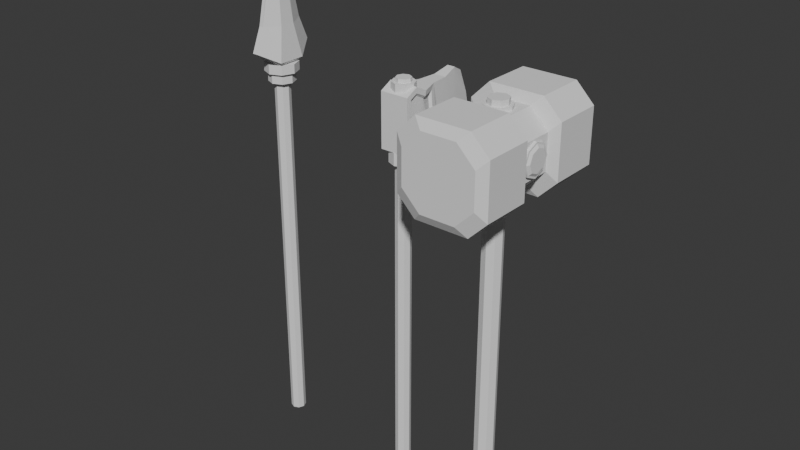 # Source: Weapons.blend  (saved by Blender 4.0.36; exported with 4.5.12 LTS)
import bpy
from mathutils import Matrix  # noqa: F401  (used for matrix-valued properties, if any)

bpy.ops.wm.read_factory_settings(use_empty=True)
scene = bpy.context.scene
scene.name = 'Scene'

# ---- collections
col_collection = bpy.data.collections.new('Collection'); scene.collection.children.link(col_collection)

# ---- world
world_world = bpy.data.worlds.new('World'); scene.world = world_world
world_world.use_nodes = True; world_world.node_tree.nodes.clear()
_N = world_world.node_tree.nodes; _L = world_world.node_tree.links
n0 = _N.new('ShaderNodeOutputWorld'); n0.name = 'World Output'; n0.location = (300, 300)
n1 = _N.new('ShaderNodeBackground'); n1.name = 'Background'; n1.location = (10, 300)
n1.inputs[0].default_value = (0.05088, 0.05088, 0.05088, 1.0)
_L.new(n1.outputs[0], n0.inputs[0])
n0.is_active_output = True
world_world.color = (0.05088, 0.05088, 0.05088)
world_world.use_sun_shadow = False
world_world.sun_shadow_jitter_overblur = 0.0

# ---- meshes
me_cylinder_001 = bpy.data.meshes.new('Cylinder.001')
me_cylinder_001.from_pydata([(-1.162e-08, 0.04, -0.7), (-1.162e-08, 0.04, 0.9818), (0.02828, 0.02828, -0.7), (0.02828, 0.02828, 0.9818), (0.04, 0.0, -0.7), (0.04, 0.0, 0.9818), (0.02828, -0.02828, -0.7), (0.02828, -0.02828, 0.9818), (-1.162e-08, -0.04, -0.7), (-1.162e-08, -0.04, 0.9818), (-0.02828, -0.02828, -0.7), (-0.02828, -0.02828, 0.9818), (-0.04, 0.0, -0.7), (-0.04, 0.0, 0.9818), (-0.02828, 0.02828, -0.7), (-0.02828, 0.02828, 0.9818), (-1.001e-08, 0.05381, 0.9415), (0.03805, 0.03805, 0.9415), (0.05381, 1.608e-10, 0.9415), (0.03805, -0.03805, 0.9415), (-1.001e-08, -0.05381, 0.9415), (-0.03805, -0.03805, 0.9415), (-0.05381, 1.608e-10, 0.9415), (-0.03805, 0.03805, 0.9415), (0.03805, 0.03805, 0.9584), (-1.001e-08, 0.05381, 0.9584), (0.05381, 1.608e-10, 0.9584), (0.03805, -0.03805, 0.9584), (-1.001e-08, -0.05381, 0.9584), (-0.03805, -0.03805, 0.9584), (-0.05381, 1.608e-10, 0.9584), (-0.03805, 0.03805, 0.9584), (-1.001e-08, 0.05381, 0.6396), (0.03805, 0.03805, 0.6396), (0.05381, 1.608e-10, 0.6396), (0.03805, -0.03805, 0.6396), (-1.001e-08, -0.05381, 0.6396), (-0.03805, -0.03805, 0.6396), (-0.05381, 1.608e-10, 0.6396), (-0.03805, 0.03805, 0.6396), (0.03805, 0.03805, 0.6565), (-1.001e-08, 0.05381, 0.6565), (0.05381, 1.608e-10, 0.6565), (0.03805, -0.03805, 0.6565), (-1.001e-08, -0.05381, 0.6565), (-0.03805, -0.03805, 0.6565), (-0.05381, 1.608e-10, 0.6565), (-0.03805, 0.03805, 0.6565), (-0.1445, -0.3195, 0.7298), (-0.07021, -0.3195, 0.6555), (-0.07021, -0.3195, 0.9445), (-0.1445, -0.3195, 0.8702), (-0.07021, 0.3195, 0.6555), (-0.1445, 0.3195, 0.7298), (-0.1445, 0.3195, 0.8702), (-0.07021, 0.3195, 0.9445), (0.07021, -0.3195, 0.6555), (0.1445, -0.3195, 0.7298), (0.1445, -0.3195, 0.8702), (0.07021, -0.3195, 0.9445), (0.1445, 0.3195, 0.7298), (0.07021, 0.3195, 0.6555), (0.07021, 0.3195, 0.9445), (0.1445, 0.3195, 0.8702), (-0.182, 0.2971, 0.6919), (-0.1081, 0.2971, 0.618), (-0.1081, 0.2971, 0.982), (-0.182, 0.2971, 0.9081), (-0.1081, -0.2971, 0.982), (-0.182, -0.2971, 0.9081), (-0.182, -0.2971, 0.6919), (-0.1081, -0.2971, 0.618), (-0.07092, -0.07895, 0.6555), (-0.1445, -0.07895, 0.7291), (-0.1445, 0.07895, 0.7291), (-0.07092, 0.07895, 0.6555), (-0.07092, 0.07895, 0.9445), (-0.1445, 0.07895, 0.8709), (-0.1445, -0.07895, 0.8709), (-0.07092, -0.07895, 0.9445), (0.07092, 0.07895, 0.6555), (0.1445, 0.07895, 0.7291), (0.1445, -0.07895, 0.7291), (0.07092, -0.07895, 0.6555), (0.07092, -0.07895, 0.9445), (0.1445, -0.07895, 0.8709), (0.1445, 0.07895, 0.8709), (0.07092, 0.07895, 0.9445), (0.182, 0.2971, 0.6919), (0.1081, 0.2971, 0.618), (0.1081, 0.2971, 0.982), (0.182, 0.2971, 0.9081), (0.1081, -0.2971, 0.982), (0.182, -0.2971, 0.9081), (0.182, -0.2971, 0.6919), (0.1081, -0.2971, 0.618), (-0.1083, -0.09835, 0.982), (-0.182, -0.09835, 0.9083), (0.182, -0.09835, 0.9083), (0.1083, -0.09835, 0.982), (0.1083, 0.09835, 0.982), (0.182, 0.09835, 0.9083), (-0.182, 0.09835, 0.9083), (-0.1083, 0.09835, 0.982), (0.182, -0.09835, 0.6917), (0.1083, -0.09835, 0.618), (-0.1083, -0.09835, 0.618), (-0.182, -0.09835, 0.6917), (-0.182, 0.09835, 0.6917), (-0.1083, 0.09835, 0.618), (0.1083, 0.09835, 0.618), (0.182, 0.09835, 0.6917), (-0.1554, 0.05788, 0.8), (0.1554, 0.05788, 0.8), (-0.1554, 0.04093, 0.7591), (0.1554, 0.04093, 0.7591), (-0.1554, -1.885e-10, 0.7421), (0.1554, -3.875e-09, 0.7421), (-0.1554, -0.04093, 0.7591), (0.1554, -0.04093, 0.7591), (-0.1554, -0.05788, 0.8), (0.1554, -0.05788, 0.8), (-0.1554, -0.04093, 0.8409), (0.1554, -0.04093, 0.8409), (-0.1554, 4.358e-09, 0.8579), (0.1554, 6.717e-10, 0.8579), (-0.1554, 0.04093, 0.8409), (0.1554, 0.04093, 0.8409), (-0.1554, 0.06508, 0.8), (-0.1554, 0.04602, 0.754), (0.1554, 0.04602, 0.754), (0.1554, 0.06508, 0.8), (-0.1554, -1.885e-10, 0.7349), (0.1554, -4.224e-09, 0.7349), (-0.1554, -0.04602, 0.754), (0.1554, -0.04602, 0.754), (-0.1554, -0.06508, 0.8), (0.1554, -0.06508, 0.8), (-0.1554, -0.04602, 0.846), (0.1554, -0.04602, 0.846), (-0.1554, 4.707e-09, 0.8651), (0.1554, 6.717e-10, 0.8651), (-0.1554, 0.04602, 0.846), (0.1554, 0.04602, 0.846), (-0.163, 0.04639, 0.8), (-0.163, 0.0328, 0.7672), (0.163, 0.0328, 0.7672), (0.163, 0.04639, 0.8), (-0.163, -5.687e-10, 0.7536), (0.163, -3.588e-09, 0.7536), (-0.163, -0.0328, 0.7672), (0.163, -0.0328, 0.7672), (-0.163, -0.04639, 0.8), (0.163, -0.04639, 0.8), (-0.163, -0.0328, 0.8328), (0.163, -0.0328, 0.8328), (-0.163, 2.723e-09, 0.8464), (0.163, -2.969e-10, 0.8464), (-0.163, 0.0328, 0.8328), (0.163, 0.0328, 0.8328)], [], [(0, 1, 3, 2), (2, 3, 5, 4), (4, 5, 7, 6), (6, 7, 9, 8), (8, 9, 11, 10), (10, 11, 13, 12), (3, 1, 15, 13, 11, 9, 7, 5), (12, 13, 15, 14), (14, 15, 1, 0), (0, 2, 4, 6, 8, 10, 12, 14), (50, 59, 92, 68), (52, 61, 89, 65), (99, 96, 68, 92), (56, 49, 71, 95), (85, 82, 81, 86), (88, 91, 101, 111), (17, 18, 19, 20, 21, 22, 23, 16), (24, 25, 31, 30, 29, 28, 27, 26), (20, 19, 27, 28), (18, 17, 24, 26), (23, 22, 30, 31), (21, 20, 28, 29), (19, 18, 26, 27), (17, 16, 25, 24), (16, 23, 31, 25), (22, 21, 29, 30), (33, 34, 35, 36, 37, 38, 39, 32), (40, 41, 47, 46, 45, 44, 43, 42), (36, 35, 43, 44), (34, 33, 40, 42), (39, 38, 46, 47), (37, 36, 44, 45), (35, 34, 42, 43), (33, 32, 41, 40), (32, 39, 47, 41), (38, 37, 45, 46), (60, 63, 91, 88), (74, 77, 102, 108), (56, 57, 58, 59, 50, 51, 48, 49), (80, 75, 109, 110), (76, 87, 100, 103), (77, 74, 73, 78), (86, 81, 111, 101), (78, 73, 107, 97), (108, 102, 67, 64), (65, 89, 110, 109), (104, 98, 93, 94), (70, 69, 97, 107), (83, 72, 75, 80), (90, 66, 103, 100), (106, 105, 95, 71), (82, 85, 98, 104), (52, 53, 54, 55, 62, 63, 60, 61), (54, 53, 64, 67), (79, 84, 87, 76), (62, 55, 66, 90), (84, 79, 96, 99), (72, 83, 105, 106), (58, 57, 94, 93), (77, 78, 79, 76), (85, 86, 87, 84), (81, 82, 83, 80), (73, 74, 75, 72), (111, 81, 80, 110), (74, 108, 109, 75), (71, 49, 48, 70), (50, 68, 69, 51), (107, 73, 72, 106), (82, 104, 105, 83), (89, 61, 60, 88), (62, 90, 91, 63), (106, 71, 70, 107), (68, 96, 97, 69), (108, 64, 65, 109), (88, 111, 110, 89), (104, 94, 95, 105), (103, 66, 67, 102), (101, 91, 90, 100), (93, 98, 99, 92), (56, 95, 94, 57), (92, 59, 58, 93), (84, 99, 98, 85), (78, 97, 96, 79), (100, 87, 86, 101), (52, 65, 64, 53), (66, 55, 54, 67), (76, 103, 102, 77), (48, 51, 69, 70), (128, 131, 130, 129), (129, 130, 133, 132), (132, 133, 135, 134), (134, 135, 137, 136), (136, 137, 139, 138), (138, 139, 141, 140), (117, 115, 146, 149), (140, 141, 143, 142), (142, 143, 131, 128), (122, 124, 156, 154), (114, 112, 128, 129), (113, 115, 130, 131), (116, 114, 129, 132), (115, 117, 133, 130), (118, 116, 132, 134), (117, 119, 135, 133), (120, 118, 134, 136), (119, 121, 137, 135), (122, 120, 136, 138), (121, 123, 139, 137), (124, 122, 138, 140), (123, 125, 141, 139), (126, 124, 140, 142), (125, 127, 143, 141), (112, 126, 142, 128), (127, 113, 131, 143), (146, 147, 159, 157, 155, 153, 151, 149), (144, 145, 148, 150, 152, 154, 156, 158), (125, 123, 155, 157), (116, 118, 150, 148), (124, 126, 158, 156), (119, 117, 149, 151), (127, 125, 157, 159), (118, 120, 152, 150), (126, 112, 144, 158), (121, 119, 151, 153), (112, 114, 145, 144), (113, 127, 159, 147), (120, 122, 154, 152), (115, 113, 147, 146), (123, 121, 153, 155), (114, 116, 148, 145)])
_uv = me_cylinder_001.uv_layers.new(name='UVMap')
_uv.uv.foreach_set('vector', [1.0, 0.5, 1.0, 1.0, 0.875, 1.0, 0.875, 0.5, 0.875, 0.5, 0.875, 1.0, 0.75, 1.0, 0.75, 0.5, 0.75, 0.5, 0.75, 1.0, 0.625, 1.0, 0.625, 0.5, 0.625, 0.5, 0.625, 1.0, 0.5, 1.0, 0.5, 0.5, 0.5, 0.5, 0.5, 1.0, 0.375, 1.0, 0.375, 0.5, 0.375, 0.5, 0.375, 1.0, 0.25, 1.0, 0.25, 0.5, 0.4197, 0.4197, 0.25, 0.49, 0.08029, 0.4197, 0.01, 0.25, 0.08029, 0.08029, 0.25, 0.01, 0.4197, 0.08029, 0.49, 0.25, 0.25, 0.5, 0.25, 1.0, 0.125, 1.0, 0.125, 0.5, 0.125, 0.5, 0.125, 1.0, 0.0, 1.0, 0.0, 0.5, 0.75, 0.49, 0.9197, 0.4197, 0.99, 0.25, 0.9197, 0.08029, 0.75, 0.01, 0.5803, 0.08029, 0.51, 0.25, 0.5803, 0.4197, 0.625, 0.9357, 0.625, 0.8143, 0.625, 0.8007, 0.625, 0.9493, 0.375, 0.3143, 0.375, 0.4357, 0.375, 0.4493, 0.375, 0.3007, 0.6756, 0.6811, 0.8244, 0.6811, 0.8243, 0.75, 0.6757, 0.75, 0.375, 0.8143, 0.375, 0.9357, 0.375, 0.9493, 0.375, 0.8007, 0.5614, 0.6811, 0.4386, 0.6811, 0.4386, 0.5689, 0.5614, 0.5689, 0.4257, 0.5, 0.5743, 0.5, 0.5744, 0.5689, 0.4256, 0.5689, 0.4197, 0.4197, 0.49, 0.25, 0.4197, 0.08029, 0.25, 0.01, 0.08029, 0.08029, 0.01, 0.25, 0.08029, 0.4197, 0.25, 0.49, 0.4197, 0.4197, 0.25, 0.49, 0.08029, 0.4197, 0.01, 0.25, 0.08029, 0.08029, 0.25, 0.01, 0.4197, 0.08029, 0.49, 0.25, 0.25, 0.01, 0.4197, 0.08029, 0.4197, 0.08029, 0.25, 0.01, 0.49, 0.25, 0.4197, 0.4197, 0.4197, 0.4197, 0.49, 0.25, 0.08029, 0.4197, 0.01, 0.25, 0.01, 0.25, 0.08029, 0.4197, 0.08029, 0.08029, 0.25, 0.01, 0.25, 0.01, 0.08029, 0.08029, 0.4197, 0.08029, 0.49, 0.25, 0.49, 0.25, 0.4197, 0.08029, 0.4197, 0.4197, 0.25, 0.49, 0.25, 0.49, 0.4197, 0.4197, 0.25, 0.49, 0.08029, 0.4197, 0.08029, 0.4197, 0.25, 0.49, 0.01, 0.25, 0.08029, 0.08029, 0.08029, 0.08029, 0.01, 0.25, 0.4197, 0.4197, 0.49, 0.25, 0.4197, 0.08029, 0.25, 0.01, 0.08029, 0.08029, 0.01, 0.25, 0.08029, 0.4197, 0.25, 0.49, 0.4197, 0.4197, 0.25, 0.49, 0.08029, 0.4197, 0.01, 0.25, 0.08029, 0.08029, 0.25, 0.01, 0.4197, 0.08029, 0.49, 0.25, 0.25, 0.01, 0.4197, 0.08029, 0.4197, 0.08029, 0.25, 0.01, 0.49, 0.25, 0.4197, 0.4197, 0.4197, 0.4197, 0.49, 0.25, 0.08029, 0.4197, 0.01, 0.25, 0.01, 0.25, 0.08029, 0.4197, 0.08029, 0.08029, 0.25, 0.01, 0.25, 0.01, 0.08029, 0.08029, 0.4197, 0.08029, 0.49, 0.25, 0.49, 0.25, 0.4197, 0.08029, 0.4197, 0.4197, 0.25, 0.49, 0.25, 0.49, 0.4197, 0.4197, 0.25, 0.49, 0.08029, 0.4197, 0.08029, 0.4197, 0.25, 0.49, 0.01, 0.25, 0.08029, 0.08029, 0.08029, 0.08029, 0.01, 0.25, 0.4393, 0.5, 0.5607, 0.5, 0.5743, 0.5, 0.4257, 0.5, 0.4386, 0.1811, 0.5614, 0.1811, 0.5744, 0.1811, 0.4256, 0.1811, 0.375, 0.8143, 0.4393, 0.75, 0.5607, 0.75, 0.625, 0.8143, 0.625, 0.9357, 0.5607, 1.0, 0.4393, 1.0, 0.375, 0.9357, 0.3114, 0.5689, 0.1886, 0.5689, 0.1756, 0.5689, 0.3244, 0.5689, 0.8114, 0.5689, 0.6886, 0.5689, 0.6756, 0.5689, 0.8244, 0.5689, 0.5614, 0.1811, 0.4386, 0.1811, 0.4386, 0.06888, 0.5614, 0.06888, 0.5614, 0.5689, 0.4386, 0.5689, 0.4256, 0.5689, 0.5744, 0.5689, 0.5614, 0.06888, 0.4386, 0.06888, 0.4256, 0.06888, 0.5744, 0.06888, 0.4256, 0.1811, 0.5744, 0.1811, 0.5743, 0.25, 0.4257, 0.25, 0.1757, 0.5, 0.3243, 0.5, 0.3244, 0.5689, 0.1756, 0.5689, 0.4256, 0.6811, 0.5744, 0.6811, 0.5743, 0.75, 0.4257, 0.75, 0.4257, 0.0, 0.5743, 0.0, 0.5744, 0.06888, 0.4256, 0.06888, 0.3114, 0.6811, 0.1886, 0.6811, 0.1886, 0.5689, 0.3114, 0.5689, 0.6757, 0.5, 0.8243, 0.5, 0.8244, 0.5689, 0.6756, 0.5689, 0.1756, 0.6811, 0.3244, 0.6811, 0.3243, 0.75, 0.1757, 0.75, 0.4386, 0.6811, 0.5614, 0.6811, 0.5744, 0.6811, 0.4256, 0.6811, 0.375, 0.3143, 0.4393, 0.25, 0.5607, 0.25, 0.625, 0.3143, 0.625, 0.4357, 0.5607, 0.5, 0.4393, 0.5, 0.375, 0.4357, 0.5607, 0.25, 0.4393, 0.25, 0.4257, 0.25, 0.5743, 0.25, 0.8114, 0.6811, 0.6886, 0.6811, 0.6886, 0.5689, 0.8114, 0.5689, 0.625, 0.4357, 0.625, 0.3143, 0.625, 0.3007, 0.625, 0.4493, 0.6886, 0.6811, 0.8114, 0.6811, 0.8244, 0.6811, 0.6756, 0.6811, 0.1886, 0.6811, 0.3114, 0.6811, 0.3244, 0.6811, 0.1756, 0.6811, 0.5607, 0.75, 0.4393, 0.75, 0.4257, 0.75, 0.5743, 0.75, 0.5614, 0.1811, 0.5614, 0.06888, 0.625, 0.06888, 0.625, 0.1811, 0.5614, 0.6811, 0.5614, 0.5689, 0.6886, 0.5689, 0.6886, 0.6811, 0.4386, 0.5689, 0.4386, 0.6811, 0.3114, 0.6811, 0.3114, 0.5689, 0.125, 0.6811, 0.125, 0.5689, 0.1886, 0.5689, 0.1886, 0.6811, 0.4256, 0.5689, 0.4386, 0.5689, 0.3114, 0.5689, 0.3244, 0.5689, 0.125, 0.5689, 0.125, 0.5689, 0.1756, 0.5689, 0.1886, 0.5689, 0.375, 0.9493, 0.375, 0.9357, 0.4393, 1.0, 0.4257, 1.0, 0.625, 0.9357, 0.625, 0.9493, 0.5743, 1.0, 0.5607, 1.0, 0.125, 0.6811, 0.125, 0.6811, 0.1886, 0.6811, 0.1756, 0.6811, 0.4386, 0.6811, 0.4256, 0.6811, 0.3244, 0.6811, 0.3114, 0.6811, 0.375, 0.4493, 0.375, 0.4357, 0.4393, 0.5, 0.4257, 0.5, 0.625, 0.4357, 0.625, 0.4493, 0.5743, 0.5, 0.5607, 0.5, 0.1756, 0.6811, 0.1757, 0.75, 0.125, 0.75, 0.125, 0.6811, 0.625, 0.0, 0.625, 0.06888, 0.5744, 0.06888, 0.5743, 0.0, 0.125, 0.5689, 0.125, 0.5, 0.1757, 0.5, 0.1756, 0.5689, 0.4257, 0.5, 0.4256, 0.5689, 0.3244, 0.5689, 0.3243, 0.5, 0.4256, 0.6811, 0.4257, 0.75, 0.3243, 0.75, 0.3244, 0.6811, 0.625, 0.1811, 0.625, 0.25, 0.5743, 0.25, 0.5744, 0.1811, 0.5744, 0.5689, 0.5743, 0.5, 0.6757, 0.5, 0.6756, 0.5689, 0.5743, 0.75, 0.5744, 0.6811, 0.6756, 0.6811, 0.6757, 0.75, 0.375, 0.8143, 0.375, 0.8007, 0.4257, 0.75, 0.4393, 0.75, 0.625, 0.8007, 0.625, 0.8143, 0.5607, 0.75, 0.5743, 0.75, 0.6886, 0.6811, 0.6756, 0.6811, 0.5744, 0.6811, 0.5614, 0.6811, 0.5614, 0.06888, 0.5744, 0.06888, 0.625, 0.06888, 0.625, 0.06888, 0.6756, 0.5689, 0.6886, 0.5689, 0.5614, 0.5689, 0.5744, 0.5689, 0.375, 0.3143, 0.375, 0.3007, 0.4257, 0.25, 0.4393, 0.25, 0.625, 0.3007, 0.625, 0.3143, 0.5607, 0.25, 0.5743, 0.25, 0.625, 0.1811, 0.625, 0.1811, 0.5744, 0.1811, 0.5614, 0.1811, 0.4393, 1.0, 0.5607, 1.0, 0.5743, 1.0, 0.4257, 1.0, 1.0, 0.5, 1.0, 1.0, 0.875, 1.0, 0.875, 0.5, 0.875, 0.5, 0.875, 1.0, 0.75, 1.0, 0.75, 0.5, 0.75, 0.5, 0.75, 1.0, 0.625, 1.0, 0.625, 0.5, 0.625, 0.5, 0.625, 1.0, 0.5, 1.0, 0.5, 0.5, 0.5, 0.5, 0.5, 1.0, 0.375, 1.0, 0.375, 0.5, 0.375, 0.5, 0.375, 1.0, 0.25, 1.0, 0.25, 0.5, 0.4634, 0.25, 0.4009, 0.4009, 0.4009, 0.4009, 0.4634, 0.25, 0.25, 0.5, 0.25, 1.0, 0.125, 1.0, 0.125, 0.5, 0.125, 0.5, 0.125, 1.0, 0.0, 1.0, 0.0, 0.5, 0.5991, 0.09908, 0.5366, 0.25, 0.5366, 0.25, 0.5991, 0.09908, 0.9009, 0.4009, 0.75, 0.4634, 0.75, 0.49, 0.9197, 0.4197, 0.25, 0.4634, 0.4009, 0.4009, 0.4197, 0.4197, 0.25, 0.49, 0.9634, 0.25, 0.9009, 0.4009, 0.9197, 0.4197, 0.99, 0.25, 0.4009, 0.4009, 0.4634, 0.25, 0.49, 0.25, 0.4197, 0.4197, 0.9009, 0.09908, 0.9634, 0.25, 0.99, 0.25, 0.9197, 0.08029, 0.4634, 0.25, 0.4009, 0.09908, 0.4197, 0.08029, 0.49, 0.25, 0.75, 0.03657, 0.9009, 0.09908, 0.9197, 0.08029, 0.75, 0.01, 0.4009, 0.09908, 0.25, 0.03657, 0.25, 0.01, 0.4197, 0.08029, 0.5991, 0.09908, 0.75, 0.03657, 0.75, 0.01, 0.5803, 0.08029, 0.25, 0.03657, 0.09908, 0.09908, 0.08029, 0.08029, 0.25, 0.01, 0.5366, 0.25, 0.5991, 0.09908, 0.5803, 0.08029, 0.51, 0.25, 0.09908, 0.09908, 0.03657, 0.25, 0.01, 0.25, 0.08029, 0.08029, 0.5991, 0.4009, 0.5366, 0.25, 0.51, 0.25, 0.5803, 0.4197, 0.03657, 0.25, 0.09908, 0.4009, 0.08029, 0.4197, 0.01, 0.25, 0.75, 0.4634, 0.5991, 0.4009, 0.5803, 0.4197, 0.75, 0.49, 0.09908, 0.4009, 0.25, 0.4634, 0.25, 0.49, 0.08029, 0.4197, 0.4009, 0.4009, 0.25, 0.4634, 0.09908, 0.4009, 0.03657, 0.25, 0.09908, 0.09908, 0.25, 0.03657, 0.4009, 0.09908, 0.4634, 0.25, 0.75, 0.4634, 0.9009, 0.4009, 0.9634, 0.25, 0.9009, 0.09908, 0.75, 0.03657, 0.5991, 0.09908, 0.5366, 0.25, 0.5991, 0.4009, 0.03657, 0.25, 0.09908, 0.09908, 0.09908, 0.09908, 0.03657, 0.25, 0.9634, 0.25, 0.9009, 0.09908, 0.9009, 0.09908, 0.9634, 0.25, 0.5366, 0.25, 0.5991, 0.4009, 0.5991, 0.4009, 0.5366, 0.25, 0.4009, 0.09908, 0.4634, 0.25, 0.4634, 0.25, 0.4009, 0.09908, 0.09908, 0.4009, 0.03657, 0.25, 0.03657, 0.25, 0.09908, 0.4009, 0.9009, 0.09908, 0.75, 0.03657, 0.75, 0.03657, 0.9009, 0.09908, 0.5991, 0.4009, 0.75, 0.4634, 0.75, 0.4634, 0.5991, 0.4009, 0.25, 0.03657, 0.4009, 0.09908, 0.4009, 0.09908, 0.25, 0.03657, 0.75, 0.4634, 0.9009, 0.4009, 0.9009, 0.4009, 0.75, 0.4634, 0.25, 0.4634, 0.09908, 0.4009, 0.09908, 0.4009, 0.25, 0.4634, 0.75, 0.03657, 0.5991, 0.09908, 0.5991, 0.09908, 0.75, 0.03657, 0.4009, 0.4009, 0.25, 0.4634, 0.25, 0.4634, 0.4009, 0.4009, 0.09908, 0.09908, 0.25, 0.03657, 0.25, 0.03657, 0.09908, 0.09908, 0.9009, 0.4009, 0.9634, 0.25, 0.9634, 0.25, 0.9009, 0.4009])
me_cylinder_001.update()
me_cylinder_003 = bpy.data.meshes.new('Cylinder.003')
me_cylinder_003.from_pydata([(-1.269e-08, 0.03137, -0.7), (-1.283e-08, 0.02968, 0.9584), (0.02218, 0.02218, -0.7), (0.02099, 0.02099, 0.9584), (0.03137, 0.0, -0.7), (0.02968, -1.201e-10, 0.9584), (0.02218, -0.02218, -0.7), (0.02099, -0.02099, 0.9584), (-1.269e-08, -0.03137, -0.7), (-1.283e-08, -0.02968, 0.9584), (-0.02218, -0.02218, -0.7), (-0.02099, -0.02099, 0.9584), (-0.03137, 0.0, -0.7), (-0.02968, -1.201e-10, 0.9584), (-0.02218, 0.02218, -0.7), (-0.02099, 0.02099, 0.9584), (0.03245, 0.03245, 0.9437), (0.0459, 2.057e-10, 0.9437), (0.03245, -0.03245, 0.9437), (-1.087e-08, -0.0459, 0.9437), (-0.03245, -0.03245, 0.9437), (-0.0459, 2.057e-10, 0.9437), (-0.03245, 0.03245, 0.9437), (-1.087e-08, 0.0459, 0.9437), (-0.03245, 0.03245, 0.9072), (-0.0459, 2.057e-10, 0.9072), (-0.03245, -0.03245, 0.9072), (-1.087e-08, -0.0459, 0.9072), (0.03245, -0.03245, 0.9072), (0.0459, 2.057e-10, 0.9072), (-1.087e-08, 0.0459, 0.9072), (0.03245, 0.03245, 0.9072), (-1.001e-08, 0.05381, 0.6396), (0.03805, 0.03805, 0.6396), (0.05381, 1.608e-10, 0.6396), (0.03805, -0.03805, 0.6396), (-1.001e-08, -0.05381, 0.6396), (-0.03805, -0.03805, 0.6396), (-0.05381, 1.608e-10, 0.6396), (-0.03805, 0.03805, 0.6396), (0.03805, 0.03805, 0.6901), (-1.001e-08, 0.05381, 0.6901), (0.05381, 1.608e-10, 0.6901), (0.03805, -0.03805, 0.6901), (-1.001e-08, -0.05381, 0.6901), (-0.03805, -0.03805, 0.6901), (-0.05381, 1.608e-10, 0.6901), (-0.03805, 0.03805, 0.6901), (0.03321, 0.189, 0.5927), (-0.03321, 0.189, 0.5927), (0.05862, 6.219e-08, 0.6867), (-0.05862, 1.107e-08, 0.6867), (0.05823, 0.0471, 0.7103), (-0.05823, 0.0471, 0.7103), (0.059, 0.04727, 0.8876), (-0.05862, 0.05199, 0.9081), (0.05862, 1.081e-07, 0.9113), (-0.05862, 5.664e-08, 0.9113), (0.0494, -0.02262, 0.89), (-0.0494, -0.02262, 0.89), (0.0494, -0.02262, 0.708), (-0.0494, -0.02262, 0.708), (0.02484, 0.2041, 0.9081), (-0.02484, 0.2041, 0.9081), (-0.01596, 0.2696, 0.9264), (0.01596, 0.2696, 0.9264), (-0.02417, 0.2696, 0.6547), (0.02417, 0.2696, 0.6547), (-0.00509, 0.3193, 0.8999), (-0.00509, 0.3572, 0.8057), (0.00509, 0.3193, 0.8999), (0.00509, 0.3572, 0.8057), (-0.00509, 0.3796, 0.5807), (0.00509, 0.3796, 0.5807), (-0.00509, 0.3817, 0.68), (0.00509, 0.3817, 0.68), (-0.01015, 0.2099, 0.4013), (0.01015, 0.2099, 0.4013), (-0.00509, 0.2618, 0.3389), (0.00509, 0.2618, 0.3389), (-0.01217, 0.1713, 0.4785), (0.01217, 0.1713, 0.4785), (0.03093, 0.0972, 0.8783), (0.04507, 0.09768, 0.7189), (-0.04507, 0.09768, 0.7189), (-0.03093, 0.0972, 0.8783), (0.05862, 6.333e-08, 0.6638), (0.05862, 0.05199, 0.6898), (-0.05862, 0.05199, 0.6898), (-0.05862, 6.333e-08, 0.6638), (0.032, 0.128, 0.9081), (0.05862, 0.05199, 0.9081), (0.05862, 5.588e-08, 0.9342), (-0.05862, 5.588e-08, 0.9342), (-0.059, 0.04727, 0.8876), (-0.04852, 0.128, 0.6898), (0.05862, -0.05199, 0.9081), (-0.05862, -0.05199, 0.9081), (0.05862, -0.05199, 0.6898), (-0.05862, -0.05199, 0.6898), (0.04852, 0.128, 0.6898), (-0.032, 0.128, 0.9081), (0.04941, -7.177e-07, 0.6967), (0.04883, 0.04396, 0.719), (-0.04883, 0.04396, 0.719), (-0.04941, -7.909e-07, 0.6967), (0.03762, 0.108, 0.8876), (0.04994, 0.04421, 0.8785), (0.04939, -6.633e-07, 0.9013), (-0.04939, -7.393e-07, 0.9013), (-0.04994, 0.04421, 0.8785), (-0.05251, 0.1083, 0.7104), (0.05862, -0.03151, 0.8955), (-0.05862, -0.03151, 0.8955), (0.05862, -0.03151, 0.7025), (-0.05862, -0.03151, 0.7025), (0.05251, 0.1083, 0.7104), (-0.03762, 0.108, 0.8876), (-1.269e-08, 0.03137, 0.948), (0.02218, 0.02218, 0.948), (0.03137, 0.0, 0.948), (0.02218, -0.02218, 0.948), (-1.269e-08, -0.03137, 0.948), (-0.02218, -0.02218, 0.948), (-0.03137, 0.0, 0.948), (-0.02218, 0.02218, 0.948)], [], [(118, 1, 3, 119), (119, 3, 5, 120), (120, 5, 7, 121), (121, 7, 9, 122), (122, 9, 11, 123), (123, 11, 13, 124), (3, 1, 15, 13, 11, 9, 7, 5), (124, 13, 15, 125), (125, 15, 1, 118), (0, 2, 4, 6, 8, 10, 12, 14), (24, 25, 21, 22), (26, 27, 19, 20), (28, 29, 17, 18), (31, 30, 23, 16), (30, 24, 22, 23), (25, 26, 20, 21), (27, 28, 18, 19), (29, 31, 16, 17), (16, 23, 22, 21, 20, 19, 18, 17), (31, 29, 28, 27, 26, 25, 24, 30), (33, 34, 35, 36, 37, 38, 39, 32), (40, 41, 47, 46, 45, 44, 43, 42), (36, 35, 43, 44), (34, 33, 40, 42), (39, 38, 46, 47), (37, 36, 44, 45), (35, 34, 42, 43), (33, 32, 41, 40), (32, 39, 47, 41), (38, 37, 45, 46), (63, 62, 65, 64), (100, 95, 49, 48), (86, 89, 88, 87), (71, 69, 68, 70), (90, 100, 48, 62), (95, 101, 63, 49), (49, 63, 64, 66), (62, 48, 67, 65), (91, 55, 93, 92), (65, 67, 71, 70), (60, 102, 108, 58), (92, 93, 97, 96), (105, 61, 59, 109), (104, 105, 109, 110), (96, 97, 99, 98), (76, 80, 49, 66), (101, 90, 62, 63), (98, 99, 89, 86), (102, 103, 107, 108), (66, 64, 68, 69), (66, 69, 74, 72), (64, 65, 70, 68), (73, 72, 74, 75), (69, 71, 75, 74), (72, 73, 79, 78), (71, 67, 73, 75), (77, 76, 78, 79), (77, 81, 80, 76), (73, 67, 77, 79), (66, 72, 78, 76), (81, 77, 67, 48), (80, 81, 48, 49), (55, 91, 90, 101), (104, 110, 85, 84), (107, 103, 83, 82), (87, 88, 95, 100), (52, 50, 86, 87), (51, 53, 88, 89), (54, 106, 90, 91), (56, 54, 91, 92), (94, 57, 93, 55), (53, 111, 95, 88), (112, 56, 92, 96), (57, 113, 97, 93), (114, 112, 96, 98), (113, 115, 99, 97), (50, 114, 98, 86), (115, 51, 89, 99), (116, 52, 87, 100), (117, 94, 55, 101), (111, 117, 101, 95), (106, 116, 100, 90), (103, 102, 50, 52), (105, 104, 53, 51), (107, 82, 106, 54), (108, 107, 54, 56), (110, 109, 57, 94), (104, 84, 111, 53), (58, 108, 56, 112), (109, 59, 113, 57), (60, 58, 112, 114), (59, 61, 115, 113), (102, 60, 114, 50), (61, 105, 51, 115), (83, 103, 52, 116), (85, 110, 94, 117), (84, 85, 117, 111), (82, 83, 116, 106), (14, 125, 118, 0), (12, 124, 125, 14), (10, 123, 124, 12), (8, 122, 123, 10), (6, 121, 122, 8), (4, 120, 121, 6), (2, 119, 120, 4), (0, 118, 119, 2)])
_uv = me_cylinder_003.uv_layers.new(name='UVMap')
_uv.uv.foreach_set('vector', [1.0, 0.9969, 1.0, 1.0, 0.875, 1.0, 0.875, 0.9969, 0.875, 0.9969, 0.875, 1.0, 0.75, 1.0, 0.75, 0.9969, 0.75, 0.9969, 0.75, 1.0, 0.625, 1.0, 0.625, 0.9969, 0.625, 0.9969, 0.625, 1.0, 0.5, 1.0, 0.5, 0.9969, 0.5, 0.9969, 0.5, 1.0, 0.375, 1.0, 0.375, 0.9969, 0.375, 0.9969, 0.375, 1.0, 0.25, 1.0, 0.25, 0.9969, 0.4197, 0.4197, 0.25, 0.49, 0.08029, 0.4197, 0.01, 0.25, 0.08029, 0.08029, 0.25, 0.01, 0.4197, 0.08029, 0.49, 0.25, 0.25, 0.9969, 0.25, 1.0, 0.125, 1.0, 0.125, 0.9969, 0.125, 0.9969, 0.125, 1.0, 0.0, 1.0, 0.0, 0.9969, 0.75, 0.49, 0.9197, 0.4197, 0.99, 0.25, 0.9197, 0.08029, 0.75, 0.01, 0.5803, 0.08029, 0.51, 0.25, 0.5803, 0.4197, 0.08029, 0.4197, 0.01, 0.25, 0.01, 0.25, 0.08029, 0.4197, 0.08029, 0.08029, 0.25, 0.01, 0.25, 0.01, 0.08029, 0.08029, 0.4197, 0.08029, 0.49, 0.25, 0.49, 0.25, 0.4197, 0.08029, 0.4197, 0.4197, 0.25, 0.49, 0.25, 0.49, 0.4197, 0.4197, 0.25, 0.49, 0.08029, 0.4197, 0.08029, 0.4197, 0.25, 0.49, 0.01, 0.25, 0.08029, 0.08029, 0.08029, 0.08029, 0.01, 0.25, 0.25, 0.01, 0.4197, 0.08029, 0.4197, 0.08029, 0.25, 0.01, 0.49, 0.25, 0.4197, 0.4197, 0.4197, 0.4197, 0.49, 0.25, 0.4197, 0.4197, 0.25, 0.49, 0.08029, 0.4197, 0.01, 0.25, 0.08029, 0.08029, 0.25, 0.01, 0.4197, 0.08029, 0.49, 0.25, 0.4197, 0.4197, 0.49, 0.25, 0.4197, 0.08029, 0.25, 0.01, 0.08029, 0.08029, 0.01, 0.25, 0.08029, 0.4197, 0.25, 0.49, 0.4197, 0.4197, 0.49, 0.25, 0.4197, 0.08029, 0.25, 0.01, 0.08029, 0.08029, 0.01, 0.25, 0.08029, 0.4197, 0.25, 0.49, 0.4197, 0.4197, 0.25, 0.49, 0.08029, 0.4197, 0.01, 0.25, 0.08029, 0.08029, 0.25, 0.01, 0.4197, 0.08029, 0.49, 0.25, 0.25, 0.01, 0.4197, 0.08029, 0.4197, 0.08029, 0.25, 0.01, 0.49, 0.25, 0.4197, 0.4197, 0.4197, 0.4197, 0.49, 0.25, 0.08029, 0.4197, 0.01, 0.25, 0.01, 0.25, 0.08029, 0.4197, 0.08029, 0.08029, 0.25, 0.01, 0.25, 0.01, 0.08029, 0.08029, 0.4197, 0.08029, 0.49, 0.25, 0.49, 0.25, 0.4197, 0.08029, 0.4197, 0.4197, 0.25, 0.49, 0.25, 0.49, 0.4197, 0.4197, 0.25, 0.49, 0.08029, 0.4197, 0.08029, 0.4197, 0.25, 0.49, 0.01, 0.25, 0.08029, 0.08029, 0.08029, 0.08029, 0.01, 0.25, 0.6667, 1.0, 0.6667, 0.5, 0.6667, 0.5, 0.6667, 1.0, 0.8333, 0.5, 0.8333, 1.0, 0.8144, 0.9683, 0.8396, 0.4935, 1.0, 0.5, 1.0, 1.0, 0.8333, 1.0, 0.8333, 0.5, 0.8333, 0.5, 0.8333, 1.0, 0.7033, 1.0, 0.7033, 0.5, 0.9578, 0.13, 0.9578, 0.37, 0.9069, 0.4232, 0.9578, 0.13, 0.4578, 0.37, 0.4578, 0.13, 0.4578, 0.13, 0.6115, 0.6278, 0.6115, 0.6278, 0.4578, 0.13, 0.4578, 0.13, 0.4578, 0.37, 0.9578, 0.13, 0.9069, 0.4232, 0.9578, 0.37, 0.9578, 0.13, 0.6667, 0.5, 0.6667, 1.0, 0.5, 1.0, 0.5, 0.5, 0.9578, 0.13, 0.9578, 0.37, 0.9578, 0.37, 0.9578, 0.1827, 0.6596, 0.3856, 0.75, 0.4317, 0.75, 0.06832, 0.6596, 0.1144, 0.5, 0.5, 0.5, 1.0, 0.3333, 1.0, 0.3333, 0.5, 0.25, 0.4317, 0.1596, 0.3856, 0.1596, 0.1144, 0.25, 0.06832, 0.4578, 0.3377, 0.25, 0.4317, 0.25, 0.06832, 0.4578, 0.1623, 0.3333, 0.5, 0.3333, 1.0, 0.1667, 1.0, 0.1667, 0.5, 0.8333, 1.0, 0.7922, 0.931, 0.6115, 0.6278, 0.4578, 0.37, 0.6667, 1.0, 0.6667, 0.5, 0.6667, 0.5, 0.6667, 1.0, 0.1667, 0.5, 0.1667, 1.0, -8.941e-08, 1.0, -8.941e-08, 0.5, 0.75, 0.4317, 0.9568, 0.3374, 0.9317, 0.1556, 0.75, 0.06832, 0.4578, 0.37, 0.4578, 0.13, 0.4578, 0.1827, 0.4578, 0.37, 0.4578, 0.37, 0.4578, 0.37, 0.4578, 0.37, 0.4578, 0.37, 0.6667, 1.0, 0.6667, 0.5, 0.7033, 0.5, 0.7033, 1.0, 0.8333, 0.5, 0.8333, 1.0, 0.8333, 1.0, 0.8333, 0.5, 0.8333, 1.0, 0.8333, 0.5, 0.8333, 0.5, 0.8333, 1.0, 0.8333, 1.0, 0.8333, 0.5, 0.8333, 0.5, 0.8333, 1.0, 0.9578, 0.37, 0.9578, 0.37, 0.9578, 0.37, 0.9578, 0.37, 0.8333, 0.5, 0.8333, 1.0, 0.8333, 1.0, 0.8333, 0.5, 0.8333, 0.5, 0.847, 0.4858, 0.7922, 0.931, 0.8333, 1.0, 0.9578, 0.37, 0.9578, 0.37, 0.9578, 0.37, 0.9578, 0.37, 0.4578, 0.37, 0.4578, 0.37, 0.4578, 0.37, 0.4578, 0.37, 0.847, 0.4858, 0.8333, 0.5, 0.9578, 0.37, 0.9069, 0.4232, 0.7922, 0.931, 0.847, 0.4858, 0.8396, 0.4935, 0.8144, 0.9683, 0.6667, 1.0, 0.6667, 0.5, 0.6667, 0.5, 0.6667, 1.0, 0.4578, 0.3377, 0.4578, 0.1623, 0.4578, 0.1623, 0.4578, 0.3377, 0.9317, 0.1556, 0.9568, 0.3374, 0.9576, 0.3377, 0.9555, 0.1616, 0.8333, 0.5, 0.8333, 1.0, 0.8333, 1.0, 0.8333, 0.5, 0.9578, 0.3475, 0.75, 0.4493, 0.75, 0.49, 0.9578, 0.37, 0.25, 0.4493, 0.4578, 0.3475, 0.4578, 0.37, 0.25, 0.49, 0.939, 0.1474, 0.9578, 0.1525, 0.9578, 0.13, 0.9578, 0.13, 0.75, 0.05065, 0.939, 0.1474, 0.9578, 0.13, 0.75, 0.01, 0.4578, 0.1525, 0.25, 0.05065, 0.25, 0.01, 0.4578, 0.13, 0.4578, 0.3475, 0.4578, 0.3475, 0.4578, 0.37, 0.4578, 0.37, 0.624, 0.1173, 0.75, 0.05065, 0.75, 0.01, 0.5422, 0.13, 0.25, 0.05065, 0.124, 0.1173, 0.04215, 0.13, 0.25, 0.01, 0.624, 0.3827, 0.624, 0.1173, 0.5422, 0.13, 0.5422, 0.37, 0.124, 0.1173, 0.124, 0.3827, 0.04215, 0.37, 0.04215, 0.13, 0.75, 0.4493, 0.624, 0.3827, 0.5422, 0.37, 0.75, 0.49, 0.124, 0.3827, 0.25, 0.4493, 0.25, 0.49, 0.04215, 0.37, 0.9578, 0.3475, 0.9578, 0.3475, 0.9578, 0.37, 0.9578, 0.37, 0.4578, 0.1525, 0.4578, 0.1525, 0.4578, 0.13, 0.4578, 0.13, 0.4578, 0.3475, 0.4578, 0.1525, 0.4578, 0.13, 0.4578, 0.37, 0.9578, 0.1525, 0.9578, 0.3475, 0.9578, 0.37, 0.9578, 0.13, 0.9568, 0.3374, 0.75, 0.4317, 0.75, 0.4493, 0.9578, 0.3475, 0.25, 0.4317, 0.4578, 0.3377, 0.4578, 0.3475, 0.25, 0.4493, 0.9317, 0.1556, 0.9555, 0.1616, 0.9578, 0.1525, 0.939, 0.1474, 0.75, 0.06832, 0.9317, 0.1556, 0.939, 0.1474, 0.75, 0.05065, 0.4578, 0.1623, 0.25, 0.06832, 0.25, 0.05065, 0.4578, 0.1525, 0.4578, 0.3377, 0.4578, 0.3377, 0.4578, 0.3475, 0.4578, 0.3475, 0.6596, 0.1144, 0.75, 0.06832, 0.75, 0.05065, 0.624, 0.1173, 0.25, 0.06832, 0.1596, 0.1144, 0.124, 0.1173, 0.25, 0.05065, 0.6596, 0.3856, 0.6596, 0.1144, 0.624, 0.1173, 0.624, 0.3827, 0.1596, 0.1144, 0.1596, 0.3856, 0.124, 0.3827, 0.124, 0.1173, 0.75, 0.4317, 0.6596, 0.3856, 0.624, 0.3827, 0.75, 0.4493, 0.1596, 0.3856, 0.25, 0.4317, 0.25, 0.4493, 0.124, 0.3827, 0.9576, 0.3377, 0.9568, 0.3374, 0.9578, 0.3475, 0.9578, 0.3475, 0.4578, 0.1623, 0.4578, 0.1623, 0.4578, 0.1525, 0.4578, 0.1525, 0.4578, 0.3377, 0.4578, 0.1623, 0.4578, 0.1525, 0.4578, 0.3475, 0.9555, 0.1616, 0.9576, 0.3377, 0.9578, 0.3475, 0.9578, 0.1525, 0.125, 0.5, 0.125, 0.9969, 0.0, 0.9969, 0.0, 0.5, 0.25, 0.5, 0.25, 0.9969, 0.125, 0.9969, 0.125, 0.5, 0.375, 0.5, 0.375, 0.9969, 0.25, 0.9969, 0.25, 0.5, 0.5, 0.5, 0.5, 0.9969, 0.375, 0.9969, 0.375, 0.5, 0.625, 0.5, 0.625, 0.9969, 0.5, 0.9969, 0.5, 0.5, 0.75, 0.5, 0.75, 0.9969, 0.625, 0.9969, 0.625, 0.5, 0.875, 0.5, 0.875, 0.9969, 0.75, 0.9969, 0.75, 0.5, 1.0, 0.5, 1.0, 0.9969, 0.875, 0.9969, 0.875, 0.5])
me_cylinder_003.update()
me_cylinder_004 = bpy.data.meshes.new('Cylinder.004')
me_cylinder_004.from_pydata([(-1.269e-08, 0.03137, -0.7), (0.05652, 0.05608, 0.9004), (0.02218, 0.02218, -0.7), (0.03559, 0.04264, 0.8802), (0.03137, 0.0, -0.7), (0.05652, -0.05608, 0.9004), (0.02218, -0.02218, -0.7), (0.03559, -0.04264, 0.8802), (-1.269e-08, -0.03137, -0.7), (-0.05652, 0.05608, 0.9004), (-0.02218, -0.02218, -0.7), (-0.03559, 0.04264, 0.8802), (-0.03137, 0.0, -0.7), (-0.05652, -0.05608, 0.9004), (-0.02218, 0.02218, -0.7), (-0.03559, -0.04264, 0.8802), (0.04745, 0.04745, 0.8859), (0.0671, 1.931e-10, 0.8859), (0.04745, -0.04745, 0.8859), (-9.323e-09, -0.0671, 0.8859), (-0.04745, -0.04745, 0.8859), (-0.0671, 1.931e-10, 0.8859), (-0.04745, 0.04745, 0.8859), (-9.323e-09, 0.0671, 0.8859), (-0.04745, 0.04745, 0.8495), (-0.0671, 1.931e-10, 0.8495), (-0.04745, -0.04745, 0.8495), (-9.323e-09, -0.0671, 0.8495), (0.04745, -0.04745, 0.8495), (0.0671, 1.931e-10, 0.8495), (-9.323e-09, 0.0671, 0.8495), (0.04745, 0.04745, 0.8495), (-1.001e-08, 0.05381, 0.8087), (0.03805, 0.03805, 0.8087), (0.05381, 1.608e-10, 0.8087), (0.03805, -0.03805, 0.8087), (-1.001e-08, -0.05381, 0.8087), (-0.03805, -0.03805, 0.8087), (-0.05381, 1.608e-10, 0.8087), (-0.03805, 0.03805, 0.8087), (0.03805, 0.03805, 0.8592), (-1.001e-08, 0.05381, 0.8592), (0.05381, 1.608e-10, 0.8592), (0.03805, -0.03805, 0.8592), (-1.001e-08, -0.05381, 0.8592), (-0.03805, -0.03805, 0.8592), (-0.05381, 1.608e-10, 0.8592), (-0.03805, 0.03805, 0.8592), (0.003786, 0.02921, 1.348), (-0.003786, 0.02921, 1.348), (0.003786, -0.02921, 1.348), (-0.003786, -0.02921, 1.348), (0.001934, -0.005237, 1.415), (0.001934, 0.005237, 1.415), (-0.001934, 0.005237, 1.415), (-0.001934, -0.005237, 1.415), (0.008673, 0.1341, 0.9458), (-0.008673, 0.1341, 0.9458), (-0.008673, -0.1341, 0.9458), (0.008673, -0.1341, 0.9458), (-0.008673, -0.09402, 1.04), (0.008673, -0.09402, 1.04), (0.008673, 0.09402, 1.04), (-0.008673, 0.09402, 1.04), (-0.04103, 0.03106, 1.034), (0.04103, 0.03106, 1.034), (-0.04103, -0.03106, 1.034), (0.04103, -0.03106, 1.034), (-1.269e-08, 0.03137, 0.8698), (0.02218, 0.02218, 0.8698), (0.03137, 0.0, 0.8698), (0.02218, -0.02218, 0.8698), (-1.269e-08, -0.03137, 0.8698), (-0.02218, -0.02218, 0.8698), (-0.03137, 0.0, 0.8698), (-0.02218, 0.02218, 0.8698)], [], [(67, 65, 53, 52), (13, 5, 59, 58), (11, 3, 7, 15), (7, 5, 13, 15), (3, 1, 5, 7), (11, 9, 1, 3), (62, 63, 49, 48), (75, 74, 73, 72, 71, 70, 69, 68), (15, 13, 9, 11), (0, 2, 4, 6, 8, 10, 12, 14), (24, 25, 21, 22), (26, 27, 19, 20), (28, 29, 17, 18), (31, 30, 23, 16), (30, 24, 22, 23), (25, 26, 20, 21), (27, 28, 18, 19), (29, 31, 16, 17), (16, 23, 22, 21, 20, 19, 18, 17), (31, 29, 28, 27, 26, 25, 24, 30), (33, 34, 35, 36, 37, 38, 39, 32), (40, 41, 47, 46, 45, 44, 43, 42), (36, 35, 43, 44), (34, 33, 40, 42), (39, 38, 46, 47), (37, 36, 44, 45), (35, 34, 42, 43), (33, 32, 41, 40), (32, 39, 47, 41), (38, 37, 45, 46), (61, 67, 52, 50), (60, 61, 50, 51), (65, 62, 48, 53), (66, 60, 51, 55), (64, 66, 55, 54), (52, 55, 51, 50), (54, 53, 48, 49), (53, 54, 55, 52), (9, 64, 63, 57), (63, 64, 54, 49), (66, 13, 58, 60), (1, 9, 57, 56), (65, 1, 56, 62), (5, 67, 61, 59), (56, 57, 63, 62), (58, 59, 61, 60), (9, 13, 66, 64), (5, 1, 65, 67), (14, 75, 68, 0), (12, 74, 75, 14), (10, 73, 74, 12), (8, 72, 73, 10), (6, 71, 72, 8), (4, 70, 71, 6), (2, 69, 70, 4), (0, 68, 69, 2)])
_uv = me_cylinder_004.uv_layers.new(name='UVMap')
_uv.uv.foreach_set('vector', [0.625, 1.0, 0.625, 0.75, 0.625, 0.75, 0.625, 1.0, 0.625, 0.75, 0.625, 0.5, 0.625, 0.5, 0.625, 0.75, 0.375, 0.25, 0.625, 0.25, 0.625, 0.5, 0.375, 0.5, 0.375, 0.5, 0.625, 0.5, 0.625, 0.75, 0.375, 0.75, 0.375, 0.75, 0.625, 0.75, 0.625, 1.0, 0.375, 1.0, 0.125, 0.5, 0.375, 0.5, 0.375, 0.75, 0.125, 0.75, 0.375, 0.75, 0.375, 0.5, 0.375, 0.5, 0.375, 0.75, 0.125, 0.9969, 0.25, 0.9969, 0.375, 0.9969, 0.5, 0.9969, 0.625, 0.9969, 0.75, 0.9969, 0.875, 0.9969, 0.0, 0.9969, 0.625, 0.5, 0.875, 0.5, 0.875, 0.75, 0.625, 0.75, 0.75, 0.49, 0.9197, 0.4197, 0.99, 0.25, 0.9197, 0.08029, 0.75, 0.01, 0.5803, 0.08029, 0.51, 0.25, 0.5803, 0.4197, 0.08029, 0.4197, 0.01, 0.25, 0.01, 0.25, 0.08029, 0.4197, 0.08029, 0.08029, 0.25, 0.01, 0.25, 0.01, 0.08029, 0.08029, 0.4197, 0.08029, 0.49, 0.25, 0.49, 0.25, 0.4197, 0.08029, 0.4197, 0.4197, 0.25, 0.49, 0.25, 0.49, 0.4197, 0.4197, 0.25, 0.49, 0.08029, 0.4197, 0.08029, 0.4197, 0.25, 0.49, 0.01, 0.25, 0.08029, 0.08029, 0.08029, 0.08029, 0.01, 0.25, 0.25, 0.01, 0.4197, 0.08029, 0.4197, 0.08029, 0.25, 0.01, 0.49, 0.25, 0.4197, 0.4197, 0.4197, 0.4197, 0.49, 0.25, 0.4197, 0.4197, 0.25, 0.49, 0.08029, 0.4197, 0.01, 0.25, 0.08029, 0.08029, 0.25, 0.01, 0.4197, 0.08029, 0.49, 0.25, 0.4197, 0.4197, 0.49, 0.25, 0.4197, 0.08029, 0.25, 0.01, 0.08029, 0.08029, 0.01, 0.25, 0.08029, 0.4197, 0.25, 0.49, 0.4197, 0.4197, 0.49, 0.25, 0.4197, 0.08029, 0.25, 0.01, 0.08029, 0.08029, 0.01, 0.25, 0.08029, 0.4197, 0.25, 0.49, 0.4197, 0.4197, 0.25, 0.49, 0.08029, 0.4197, 0.01, 0.25, 0.08029, 0.08029, 0.25, 0.01, 0.4197, 0.08029, 0.49, 0.25, 0.25, 0.01, 0.4197, 0.08029, 0.4197, 0.08029, 0.25, 0.01, 0.49, 0.25, 0.4197, 0.4197, 0.4197, 0.4197, 0.49, 0.25, 0.08029, 0.4197, 0.01, 0.25, 0.01, 0.25, 0.08029, 0.4197, 0.08029, 0.08029, 0.25, 0.01, 0.25, 0.01, 0.08029, 0.08029, 0.4197, 0.08029, 0.49, 0.25, 0.49, 0.25, 0.4197, 0.08029, 0.4197, 0.4197, 0.25, 0.49, 0.25, 0.49, 0.4197, 0.4197, 0.25, 0.49, 0.08029, 0.4197, 0.08029, 0.4197, 0.25, 0.49, 0.01, 0.25, 0.08029, 0.08029, 0.08029, 0.08029, 0.01, 0.25, 0.625, 1.0, 0.625, 1.0, 0.625, 1.0, 0.625, 1.0, 0.625, 0.75, 0.625, 0.5, 0.625, 0.5, 0.625, 0.75, 0.625, 0.75, 0.625, 0.75, 0.625, 0.75, 0.625, 0.75, 0.875, 0.5, 0.875, 0.5, 0.875, 0.5, 0.875, 0.5, 0.875, 0.75, 0.875, 0.5, 0.875, 0.5, 0.875, 0.75, 0.375, 0.25, 0.625, 0.25, 0.625, 0.25, 0.375, 0.25, 0.625, 0.0, 0.375, 0.0, 0.375, 0.0, 0.625, 0.0, 0.375, 0.0, 0.625, 0.0, 0.625, 0.25, 0.375, 0.25, 0.875, 0.75, 0.875, 0.75, 0.875, 0.75, 0.875, 0.75, 0.875, 0.75, 0.875, 0.75, 0.875, 0.75, 0.875, 0.75, 0.875, 0.5, 0.875, 0.5, 0.875, 0.5, 0.875, 0.5, 0.375, 0.75, 0.375, 0.5, 0.375, 0.5, 0.375, 0.75, 0.625, 0.75, 0.625, 0.75, 0.625, 0.75, 0.625, 0.75, 0.625, 1.0, 0.625, 1.0, 0.625, 1.0, 0.625, 1.0, 0.375, 0.75, 0.375, 0.5, 0.375, 0.5, 0.375, 0.75, 0.625, 0.75, 0.625, 0.5, 0.625, 0.5, 0.625, 0.75, 0.875, 0.75, 0.875, 0.5, 0.875, 0.5, 0.875, 0.75, 0.625, 1.0, 0.625, 0.75, 0.625, 0.75, 0.625, 1.0, 0.125, 0.5, 0.125, 0.9969, 0.0, 0.9969, 0.0, 0.5, 0.25, 0.5, 0.25, 0.9969, 0.125, 0.9969, 0.125, 0.5, 0.375, 0.5, 0.375, 0.9969, 0.25, 0.9969, 0.25, 0.5, 0.5, 0.5, 0.5, 0.9969, 0.375, 0.9969, 0.375, 0.5, 0.625, 0.5, 0.625, 0.9969, 0.5, 0.9969, 0.5, 0.5, 0.75, 0.5, 0.75, 0.9969, 0.625, 0.9969, 0.625, 0.5, 0.875, 0.5, 0.875, 0.9969, 0.75, 0.9969, 0.75, 0.5, 1.0, 0.5, 1.0, 0.9969, 0.875, 0.9969, 0.875, 0.5])
me_cylinder_004.update()

# ---- objects
ob_polehammer = bpy.data.objects.new('PoleHammer', me_cylinder_001)
ob_twohandaxe = bpy.data.objects.new('TwoHandAxe', me_cylinder_003)
ob_spear = bpy.data.objects.new('Spear', me_cylinder_004)

# ---- transforms, parenting, visibility, modifiers, constraints
ob_polehammer.location = (1.0, 0.0, 0.0)
ob_twohandaxe.location = (0.6, 0.0, 0.0)
ob_spear.location = (0.0, 0.0, 0.0)

# ---- collection membership
col_collection.objects.link(ob_polehammer)
col_collection.objects.link(ob_twohandaxe)
col_collection.objects.link(ob_spear)

# ---- scene / render settings (as saved in the file)
scene.frame_start = 1; scene.frame_end = 250; scene.frame_set(0)
scene.render.engine = 'BLENDER_EEVEE_NEXT'
scene.cycles.sampling_pattern = 'TABULATED_SOBOL'
bpy.context.view_layer.update()

# ---- added for rendering (the .blend has no active camera and no usable light): camera, sun
cam_auto = bpy.data.cameras.new('AutoCamera')
cam_auto.lens = 50.0
cam_auto.sensor_width = 36.0
cam_auto.clip_end = 1000.0
ob_auto_camera = bpy.data.objects.new('AutoCamera', cam_auto)
scene.collection.objects.link(ob_auto_camera)
ob_auto_camera.location = (2.92106, -2.80524, 2.24856)
ob_auto_camera.rotation_euler = (1.09748, -7.21219e-08, 0.694738)
scene.camera = ob_auto_camera
light_auto_sun = bpy.data.lights.new('AutoSun', 'SUN')
light_auto_sun.energy = 3.0
light_auto_sun.angle = 0.0523599
ob_auto_sun = bpy.data.objects.new('AutoSun', light_auto_sun)
scene.collection.objects.link(ob_auto_sun)
ob_auto_sun.rotation_euler = (0.872665, 0.174533, 0.523599)
bpy.context.view_layer.update()
